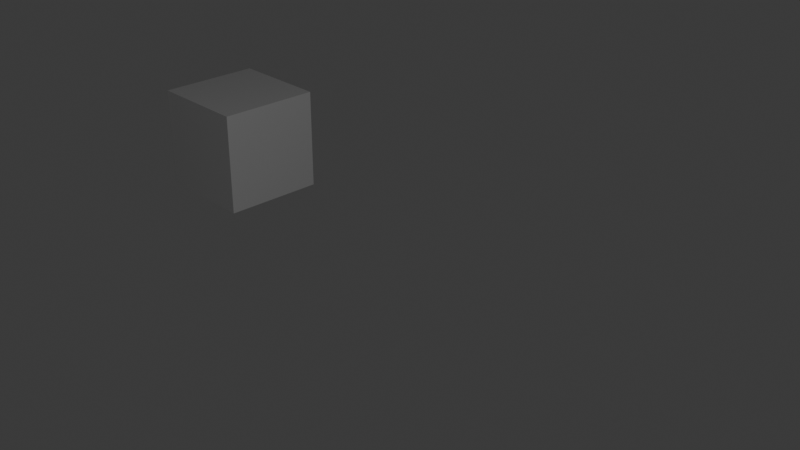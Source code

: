 # Source: anim_test.blend  (saved by Blender 4.5.90; exported with 4.5.12 LTS)
import bpy
from mathutils import Matrix  # noqa: F401  (used for matrix-valued properties, if any)

bpy.ops.wm.read_factory_settings(use_empty=True)
scene = bpy.context.scene
scene.name = 'Scene'

# ---- collections
col_collection = bpy.data.collections.new('Collection'); scene.collection.children.link(col_collection)

# ---- materials (node trees are filled in below, after node groups)
mat_material = bpy.data.materials.new('Material')
mat_material.alpha_threshold = 0.0
mat_material.roughness = 0.5
mat_material.line_color = (0.0, 0.0, 0.0, 1.0)

# ---- material node trees
mat_material.use_nodes = True; mat_material.node_tree.nodes.clear()
_N = mat_material.node_tree.nodes; _L = mat_material.node_tree.links
n0 = _N.new('ShaderNodeOutputMaterial'); n0.name = 'Material Output'; n0.location = (200, 100)
n1 = _N.new('ShaderNodeBsdfPrincipled'); n1.name = 'Principled BSDF'; n1.location = (-200, 100)
n1.inputs[3].default_value = 1.45
_L.new(n1.outputs[0], n0.inputs[0])
n0.is_active_output = True

# ---- world
world_world = bpy.data.worlds.new('World'); scene.world = world_world
world_world.use_nodes = True; world_world.node_tree.nodes.clear()
_N = world_world.node_tree.nodes; _L = world_world.node_tree.links
n0 = _N.new('ShaderNodeOutputWorld'); n0.name = 'World Output'; n0.location = (200, 100)
n1 = _N.new('ShaderNodeBackground'); n1.name = 'Background'; n1.location = (-200, 100)
n1.inputs[0].default_value = (0.05088, 0.05088, 0.05088, 1.0)
_L.new(n1.outputs[0], n0.inputs[0])
n0.is_active_output = True
world_world.color = (0.05088, 0.05088, 0.05088)
world_world.sun_shadow_jitter_overblur = 0.0

# ---- cameras
cam_camera = bpy.data.cameras.new('Camera')
cam_camera.clip_end = 100.0
cam_camera.ortho_scale = 7.314

# ---- lights
light_light = bpy.data.lights.new('Light', 'POINT')
light_light.energy = 1000.0
light_light.shadow_soft_size = 0.1

# ---- meshes
me_cube = bpy.data.meshes.new('Cube')
me_cube.from_pydata([(1.0, 1.0, 1.0), (1.0, 1.0, -1.0), (1.0, -1.0, 1.0), (1.0, -1.0, -1.0), (-1.0, 1.0, 1.0), (-1.0, 1.0, -1.0), (-1.0, -1.0, 1.0), (-1.0, -1.0, -1.0)], [], [(0, 4, 6, 2), (3, 2, 6, 7), (7, 6, 4, 5), (5, 1, 3, 7), (1, 0, 2, 3), (5, 4, 0, 1)])
_uv = me_cube.uv_layers.new(name='UVMap')
_uv.uv.foreach_set('vector', [0.625, 0.5, 0.875, 0.5, 0.875, 0.75, 0.625, 0.75, 0.375, 0.75, 0.625, 0.75, 0.625, 1.0, 0.375, 1.0, 0.375, 0.0, 0.625, 0.0, 0.625, 0.25, 0.375, 0.25, 0.125, 0.5, 0.375, 0.5, 0.375, 0.75, 0.125, 0.75, 0.375, 0.5, 0.625, 0.5, 0.625, 0.75, 0.375, 0.75, 0.375, 0.25, 0.625, 0.25, 0.625, 0.5, 0.375, 0.5])
me_cube.materials.append(mat_material)
me_cube.use_mirror_vertex_groups = False
me_cube.update()

# ---- objects
ob_cube = bpy.data.objects.new('Cube', me_cube)
ob_light = bpy.data.objects.new('Light', light_light)
ob_camera = bpy.data.objects.new('Camera', cam_camera)

# ---- transforms, parenting, visibility, modifiers, constraints
ob_cube.location = (-9.977, 5.039, -3.452)
ob_cube.lock_rotations_4d = False
ob_cube.empty_display_type = 'ARROWS'
ob_cube.lineart.crease_threshold = 0.0
ob_light.location = (4.076, 1.005, 5.904)
ob_light.rotation_euler = (0.6503, 0.05522, 1.866)
ob_light.lock_rotations_4d = False
ob_light.empty_display_type = 'ARROWS'
ob_light.color = (0.0, 0.0, 0.0, 0.0)
ob_light.lineart.crease_threshold = 0.0
ob_camera.location = (7.359, -6.926, 4.958)
ob_camera.rotation_euler = (1.109, 0.0, 0.8149)
ob_camera.lock_rotations_4d = False
ob_camera.empty_display_type = 'ARROWS'
ob_camera.color = (0.0, 0.0, 0.0, 0.0)
ob_camera.display_type = 'WIRE'
ob_camera.lineart.crease_threshold = 0.0

# ---- collection membership
col_collection.objects.link(ob_cube)
col_collection.objects.link(ob_light)
col_collection.objects.link(ob_camera)

# ---- scene / render settings (as saved in the file)
scene.camera = ob_camera
scene.frame_start = 1; scene.frame_end = 250; scene.frame_set(114)
scene.render.engine = 'BLENDER_EEVEE_NEXT'
bpy.context.view_layer.update()
